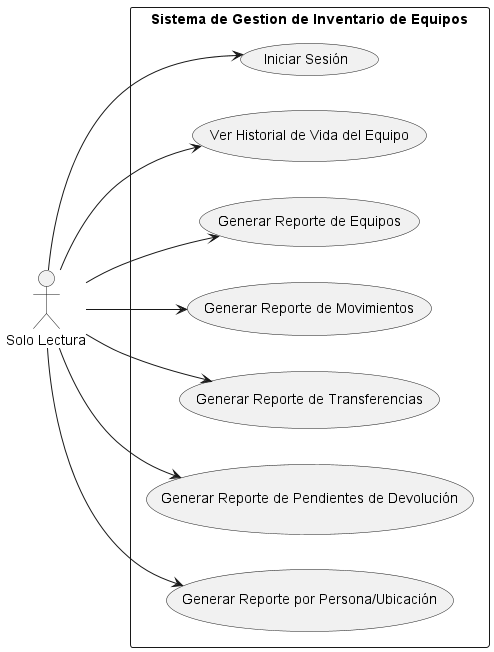

The diagram above was rendered by PlantUML. Its source (embedded in the PNG):
@startuml Solo Lectura
left to right direction

actor "Solo Lectura" as b
rectangle "Sistema de Gestion de Inventario de Equipos" {
    usecase "Iniciar Sesión" as uc1
    usecase "Ver Historial de Vida del Equipo" as uc6
    usecase "Generar Reporte de Equipos" as uc11
    usecase "Generar Reporte de Movimientos" as uc12
    usecase "Generar Reporte de Transferencias" as uc13
    usecase "Generar Reporte de Pendientes de Devolución" as uc14
    usecase "Generar Reporte por Persona/Ubicación" as uc15
}
b --> uc1
b --> uc6
b --> uc11
b --> uc12
b --> uc13
b --> uc14
b --> uc15
@enduml